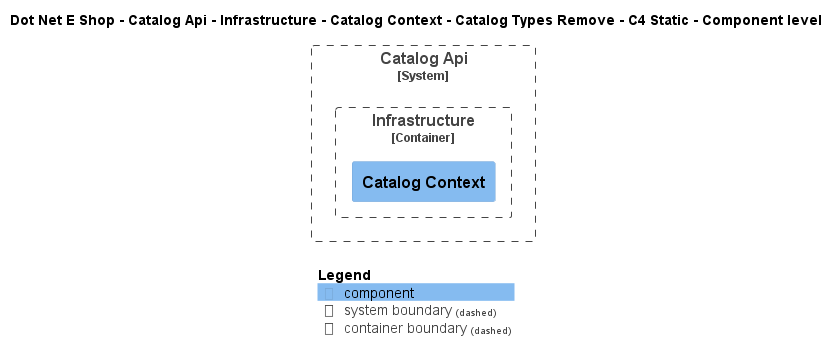

The diagram above was rendered by PlantUML. Its source (embedded in the PNG):
@startuml
!include ..\..\..\..\..\..\..\..\..\.c4s\C4_Component.puml

AddElementTag("c4interflow:lifecycle:new", $bgColor=green, $fontColor=#ffffff, $borderColor=green, $shadowing="False")
AddElementTag("c4interflow:lifecycle:changed", $bgColor=orange, $fontColor=#ffffff, $borderColor=orange, $shadowing="False")
AddElementTag("c4interflow:lifecycle:removed", $bgColor=red, $fontColor=#ffffff, $borderColor=red, $shadowing="False")

AddRelTag("c4interflow:lifecycle:new", $textColor=green, $lineColor=green)
AddRelTag("c4interflow:lifecycle:changed", $textColor=orange, $lineColor=orange)
AddRelTag("c4interflow:lifecycle:removed", $textColor=red, $lineColor=red)

SHOW_PERSON_PORTRAIT()
LAYOUT_TOP_DOWN()

skinparam linetype polyline

title Dot Net E Shop - Catalog Api - Infrastructure - Catalog Context - Catalog Types Remove - C4 Static - Component level


System_Boundary(DotNetEShop.SoftwareSystems.CatalogApi, "Catalog Api") {
    
Container_Boundary(DotNetEShop.SoftwareSystems.CatalogApi.Containers.Infrastructure, "Infrastructure") {
    Component(DotNetEShop.SoftwareSystems.CatalogApi.Containers.Infrastructure.Components.CatalogContext, "Catalog Context", "", "")
}
}



SHOW_LEGEND()
@enduml